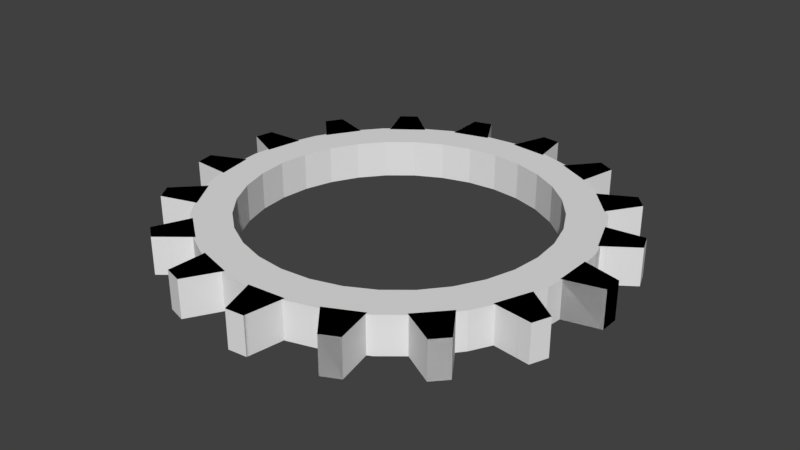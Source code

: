 # Source: gear.blend  (saved by Blender 2.79.0; exported with 4.5.12 LTS)
import bpy
from mathutils import Matrix  # noqa: F401  (used for matrix-valued properties, if any)

bpy.ops.wm.read_factory_settings(use_empty=True)
scene = bpy.context.scene
scene.name = 'Scene'

# ---- collections
col_collection_1 = bpy.data.collections.new('Collection 1'); scene.collection.children.link(col_collection_1)

# ---- world
world_world = bpy.data.worlds.new('World'); scene.world = world_world
world_world.color = (0.05088, 0.05088, 0.05088)
world_world.use_sun_shadow = False
world_world.sun_shadow_jitter_overblur = 0.0
world_world.cycles.sampling_method = 'MANUAL'

# ---- meshes
me_cube_001 = bpy.data.meshes.new('Cube.001')
me_cube_001.from_pydata([(-100.0, -100.0, -100.0), (-100.0, -100.0, 100.0), (-100.0, 100.0, -100.0), (-100.0, 100.0, 100.0), (100.0, -50.0, -100.0), (100.0, -50.0, 100.0), (100.0, 50.0, -100.0), (100.0, 50.0, 100.0), (-202.3, -447.3, -100.0), (-202.3, -447.3, 100.0), (-130.1, -260.8, -100.0), (-130.1, -260.8, 100.0), (2.255, -472.9, -100.0), (2.255, -472.9, 100.0), (38.38, -379.6, -100.0), (38.38, -379.6, 100.0), (-423.1, -734.1, -100.0), (-423.1, -734.1, 100.0), (-288.4, -586.3, -100.0), (-288.4, -586.3, 100.0), (-241.7, -831.9, -100.0), (-241.7, -831.9, 100.0), (-174.3, -758.0, -100.0), (-174.3, -758.0, 100.0), (-732.7, -921.8, -100.0), (-732.7, -921.8, 100.0), (-553.7, -832.7, -100.0), (-553.7, -832.7, 100.0), (-598.8, -1079.0, -100.0), (-598.8, -1079.0, 100.0), (-509.3, -1034.0, -100.0), (-509.3, -1034.0, 100.0), (-1089.0, -985.0, -100.0), (-1089.0, -985.0, 100.0), (-890.0, -966.6, -100.0), (-890.0, -966.6, 100.0), (-1021.0, -1180.0, -100.0), (-1021.0, -1180.0, 100.0), (-921.3, -1170.0, -100.0), (-921.3, -1170.0, 100.0), (-1444.0, -915.2, -100.0), (-1444.0, -915.2, 100.0), (-1252.0, -970.0, -100.0), (-1252.0, -970.0, 100.0), (-1451.0, -1121.0, -100.0), (-1451.0, -1121.0, 100.0), (-1355.0, -1149.0, -100.0), (-1355.0, -1149.0, 100.0), (-1750.0, -721.8, -100.0), (-1750.0, -721.8, 100.0), (-1591.0, -842.3, -100.0), (-1591.0, -842.3, 100.0), (-1831.0, -911.5, -100.0), (-1831.0, -911.5, 100.0), (-1751.0, -971.8, -100.0), (-1751.0, -971.8, 100.0), (-1966.0, -430.9, -100.0), (-1966.0, -430.9, 100.0), (-1861.0, -600.9, -100.0), (-1861.0, -600.9, 100.0), (-2110.0, -578.7, -100.0), (-2110.0, -578.7, 100.0), (-2057.0, -663.7, -100.0), (-2057.0, -663.7, 100.0), (-2062.0, -81.78, -100.0), (-2062.0, -81.78, 100.0), (-2025.0, -278.4, -100.0), (-2025.0, -278.4, 100.0), (-2249.0, -167.7, -100.0), (-2249.0, -167.7, 100.0), (-2231.0, -266.0, -100.0), (-2231.0, -266.0, 100.0), (-2025.0, 278.4, -100.0), (-2025.0, 278.4, 100.0), (-2062.0, 81.78, -100.0), (-2062.0, 81.78, 100.0), (-2231.0, 266.0, -100.0), (-2231.0, 266.0, 100.0), (-2249.0, 167.7, -100.0), (-2249.0, 167.7, 100.0), (-1861.0, 600.9, -100.0), (-1861.0, 600.9, 100.0), (-1966.0, 430.9, -100.0), (-1966.0, 430.9, 100.0), (-2057.0, 663.7, -100.0), (-2057.0, 663.7, 100.0), (-2110.0, 578.7, -100.0), (-2110.0, 578.7, 100.0), (-1591.0, 842.3, -100.0), (-1591.0, 842.3, 100.0), (-1750.0, 721.8, -100.0), (-1750.0, 721.8, 100.0), (-1751.0, 971.8, -100.0), (-1751.0, 971.8, 100.0), (-1831.0, 911.5, -100.0), (-1831.0, 911.5, 100.0), (-1252.0, 970.0, -100.0), (-1252.0, 970.0, 100.0), (-1444.0, 915.2, -100.0), (-1444.0, 915.2, 100.0), (-1355.0, 1149.0, -100.0), (-1355.0, 1149.0, 100.0), (-1451.0, 1121.0, -100.0), (-1451.0, 1121.0, 100.0), (-890.0, 966.6, -100.0), (-890.0, 966.6, 100.0), (-1089.0, 985.0, -100.0), (-1089.0, 985.0, 100.0), (-921.3, 1170.0, -100.0), (-921.3, 1170.0, 100.0), (-1021.0, 1180.0, -100.0), (-1021.0, 1180.0, 100.0), (-553.7, 832.7, -100.0), (-553.7, 832.7, 100.0), (-732.7, 921.8, -100.0), (-732.7, 921.8, 100.0), (-509.3, 1034.0, -100.0), (-509.3, 1034.0, 100.0), (-598.8, 1079.0, -100.0), (-598.8, 1079.0, 100.0), (-288.4, 586.3, -100.0), (-288.4, 586.3, 100.0), (-423.1, 734.1, -100.0), (-423.1, 734.1, 100.0), (-174.3, 758.0, -100.0), (-174.3, 758.0, 100.0), (-241.7, 831.9, -100.0), (-241.7, 831.9, 100.0), (-130.1, 260.8, -100.0), (-130.1, 260.8, 100.0), (-202.3, 447.3, -100.0), (-202.3, 447.3, 100.0), (38.38, 379.6, -100.0), (38.38, 379.6, 100.0), (2.255, 472.9, -100.0), (2.255, 472.9, 100.0), (-100.0, -100.0, -100.0), (-100.0, -100.0, 100.0), (-100.0, 100.0, -100.0), (-100.0, 100.0, 100.0), (100.0, -50.0, -100.0), (100.0, -50.0, 100.0), (100.0, 50.0, -100.0), (100.0, 50.0, 100.0)], [], [(0, 1, 3, 2), (2, 3, 7, 6), (6, 7, 5, 4), (4, 5, 1, 0), (2, 6, 4, 0), (7, 3, 1, 5), (8, 9, 11, 10), (10, 11, 15, 14), (14, 15, 13, 12), (12, 13, 9, 8), (10, 14, 12, 8), (15, 11, 9, 13), (16, 17, 19, 18), (18, 19, 23, 22), (22, 23, 21, 20), (20, 21, 17, 16), (18, 22, 20, 16), (23, 19, 17, 21), (24, 25, 27, 26), (26, 27, 31, 30), (30, 31, 29, 28), (28, 29, 25, 24), (26, 30, 28, 24), (31, 27, 25, 29), (32, 33, 35, 34), (34, 35, 39, 38), (38, 39, 37, 36), (36, 37, 33, 32), (34, 38, 36, 32), (39, 35, 33, 37), (40, 41, 43, 42), (42, 43, 47, 46), (46, 47, 45, 44), (44, 45, 41, 40), (42, 46, 44, 40), (47, 43, 41, 45), (48, 49, 51, 50), (50, 51, 55, 54), (54, 55, 53, 52), (52, 53, 49, 48), (50, 54, 52, 48), (55, 51, 49, 53), (56, 57, 59, 58), (58, 59, 63, 62), (62, 63, 61, 60), (60, 61, 57, 56), (58, 62, 60, 56), (63, 59, 57, 61), (64, 65, 67, 66), (66, 67, 71, 70), (70, 71, 69, 68), (68, 69, 65, 64), (66, 70, 68, 64), (71, 67, 65, 69), (72, 73, 75, 74), (74, 75, 79, 78), (78, 79, 77, 76), (76, 77, 73, 72), (74, 78, 76, 72), (79, 75, 73, 77), (80, 81, 83, 82), (82, 83, 87, 86), (86, 87, 85, 84), (84, 85, 81, 80), (82, 86, 84, 80), (87, 83, 81, 85), (88, 89, 91, 90), (90, 91, 95, 94), (94, 95, 93, 92), (92, 93, 89, 88), (90, 94, 92, 88), (95, 91, 89, 93), (96, 97, 99, 98), (98, 99, 103, 102), (102, 103, 101, 100), (100, 101, 97, 96), (98, 102, 100, 96), (103, 99, 97, 101), (104, 105, 107, 106), (106, 107, 111, 110), (110, 111, 109, 108), (108, 109, 105, 104), (106, 110, 108, 104), (111, 107, 105, 109), (112, 113, 115, 114), (114, 115, 119, 118), (118, 119, 117, 116), (116, 117, 113, 112), (114, 118, 116, 112), (119, 115, 113, 117), (120, 121, 123, 122), (122, 123, 127, 126), (126, 127, 125, 124), (124, 125, 121, 120), (122, 126, 124, 120), (127, 123, 121, 125), (128, 129, 131, 130), (130, 131, 135, 134), (134, 135, 133, 132), (132, 133, 129, 128), (130, 134, 132, 128), (135, 131, 129, 133), (136, 137, 139, 138), (138, 139, 143, 142), (142, 143, 141, 140), (140, 141, 137, 136), (138, 142, 140, 136), (143, 139, 137, 141)])
me_cube_001.use_remesh_preserve_volume = False
me_cube_001.use_remesh_preserve_attributes = False
me_cube_001.use_mirror_vertex_groups = False
me_cube_001.update()
me_cylinder_001 = bpy.data.meshes.new('Cylinder.001')
me_cylinder_001.from_pydata([(9.8, -1.0, -10.0), (9.8, -1.0, 10.0), (9.8, 1.0, -10.0), (9.8, 1.0, 10.0), (11.8, -0.5, -10.0), (11.8, -0.5, 10.0), (11.8, 0.5, -10.0), (11.8, 0.5, 10.0), (8.777, -4.473, -10.0), (8.777, -4.473, 10.0), (9.499, -2.608, -10.0), (9.499, -2.608, 10.0), (10.82, -4.729, -10.0), (10.82, -4.729, 10.0), (11.18, -3.796, -10.0), (11.18, -3.796, 10.0), (6.569, -7.341, -10.0), (6.569, -7.341, 10.0), (7.916, -5.863, -10.0), (7.916, -5.863, 10.0), (8.383, -8.319, -10.0), (8.383, -8.319, 10.0), (9.057, -7.58, -10.0), (9.057, -7.58, 10.0), (3.473, -9.218, -10.0), (3.473, -9.218, 10.0), (5.263, -8.327, -10.0), (5.263, -8.327, 10.0), (4.812, -10.79, -10.0), (4.812, -10.79, 10.0), (5.707, -10.34, -10.0), (5.707, -10.34, 10.0), (-0.09151, -9.85, -10.0), (-0.09151, -9.85, 10.0), (1.9, -9.666, -10.0), (1.9, -9.666, 10.0), (0.5909, -11.8, -10.0), (0.5909, -11.8, 10.0), (1.587, -11.7, -10.0), (1.587, -11.7, 10.0), (-3.644, -9.152, -10.0), (-3.644, -9.152, 10.0), (-1.72, -9.7, -10.0), (-1.72, -9.7, 10.0), (-3.71, -11.21, -10.0), (-3.71, -11.21, 10.0), (-2.748, -11.49, -10.0), (-2.748, -11.49, 10.0), (-6.704, -7.218, -10.0), (-6.704, -7.218, 10.0), (-5.108, -8.423, -10.0), (-5.108, -8.423, 10.0), (-7.51, -9.115, -10.0), (-7.51, -9.115, 10.0), (-6.712, -9.718, -10.0), (-6.712, -9.718, 10.0), (-8.859, -4.309, -10.0), (-8.859, -4.309, 10.0), (-7.806, -6.009, -10.0), (-7.806, -6.009, 10.0), (-10.3, -5.787, -10.0), (-10.3, -5.787, 10.0), (-9.769, -6.637, -10.0), (-9.769, -6.637, 10.0), (-9.817, -0.8178, -10.0), (-9.817, -0.8178, 10.0), (-9.449, -2.784, -10.0), (-9.449, -2.784, 10.0), (-11.69, -1.677, -10.0), (-11.69, -1.677, 10.0), (-11.51, -2.66, -10.0), (-11.51, -2.66, 10.0), (-9.449, 2.784, -10.0), (-9.449, 2.784, 10.0), (-9.817, 0.8178, -10.0), (-9.817, 0.8178, 10.0), (-11.51, 2.66, -10.0), (-11.51, 2.66, 10.0), (-11.69, 1.677, -10.0), (-11.69, 1.677, 10.0), (-7.806, 6.009, -10.0), (-7.806, 6.009, 10.0), (-8.859, 4.309, -10.0), (-8.859, 4.309, 10.0), (-9.769, 6.637, -10.0), (-9.769, 6.637, 10.0), (-10.3, 5.787, -10.0), (-10.3, 5.787, 10.0), (-5.108, 8.423, -10.0), (-5.108, 8.423, 10.0), (-6.704, 7.218, -10.0), (-6.704, 7.218, 10.0), (-6.712, 9.718, -10.0), (-6.712, 9.718, 10.0), (-7.51, 9.115, -10.0), (-7.51, 9.115, 10.0), (-1.72, 9.7, -10.0), (-1.72, 9.7, 10.0), (-3.644, 9.152, -10.0), (-3.644, 9.152, 10.0), (-2.748, 11.49, -10.0), (-2.748, 11.49, 10.0), (-3.71, 11.21, -10.0), (-3.71, 11.21, 10.0), (1.9, 9.666, -10.0), (1.9, 9.666, 10.0), (-0.0915, 9.85, -10.0), (-0.0915, 9.85, 10.0), (1.587, 11.7, -10.0), (1.587, 11.7, 10.0), (0.5909, 11.8, -10.0), (0.5909, 11.8, 10.0), (5.263, 8.327, -10.0), (5.263, 8.327, 10.0), (3.473, 9.218, -10.0), (3.473, 9.218, 10.0), (5.707, 10.34, -10.0), (5.707, 10.34, 10.0), (4.812, 10.79, -10.0), (4.812, 10.79, 10.0), (7.916, 5.863, -10.0), (7.916, 5.863, 10.0), (6.569, 7.341, -10.0), (6.569, 7.341, 10.0), (9.057, 7.58, -10.0), (9.057, 7.58, 10.0), (8.383, 8.319, -10.0), (8.383, 8.319, 10.0), (9.499, 2.608, -10.0), (9.499, 2.608, 10.0), (8.777, 4.473, -10.0), (8.777, 4.473, 10.0), (11.18, 3.796, -10.0), (11.18, 3.796, 10.0), (10.82, 4.729, -10.0), (10.82, 4.729, 10.0), (9.8, -1.0, -10.0), (9.8, -1.0, 10.0), (9.8, 1.0, -10.0), (9.8, 1.0, 10.0), (11.8, -0.5, -10.0), (11.8, -0.5, 10.0), (11.8, 0.5, -10.0), (11.8, 0.5, 10.0), (0.0, 10.0, -10.0), (0.0, 10.0, 10.0), (1.951, 9.808, -10.0), (1.951, 9.808, 10.0), (3.827, 9.239, -10.0), (3.827, 9.239, 10.0), (5.556, 8.315, -10.0), (5.556, 8.315, 10.0), (7.071, 7.071, -10.0), (7.071, 7.071, 10.0), (8.315, 5.556, -10.0), (8.315, 5.556, 10.0), (9.239, 3.827, -10.0), (9.239, 3.827, 10.0), (9.808, 1.951, -10.0), (9.808, 1.951, 10.0), (10.0, 7.55e-07, -10.0), (10.0, 7.55e-07, 10.0), (9.808, -1.951, -10.0), (9.808, -1.951, 10.0), (9.239, -3.827, -10.0), (9.239, -3.827, 10.0), (8.315, -5.556, -10.0), (8.315, -5.556, 10.0), (7.071, -7.071, -10.0), (7.071, -7.071, 10.0), (5.556, -8.315, -10.0), (5.556, -8.315, 10.0), (3.827, -9.239, -10.0), (3.827, -9.239, 10.0), (1.951, -9.808, -10.0), (1.951, -9.808, 10.0), (-3.258e-06, -10.0, -10.0), (-3.258e-06, -10.0, 10.0), (-1.951, -9.808, -10.0), (-1.951, -9.808, 10.0), (-3.827, -9.239, -10.0), (-3.827, -9.239, 10.0), (-5.556, -8.315, -10.0), (-5.556, -8.315, 10.0), (-7.071, -7.071, -10.0), (-7.071, -7.071, 10.0), (-8.315, -5.556, -10.0), (-8.315, -5.556, 10.0), (-9.239, -3.827, -10.0), (-9.239, -3.827, 10.0), (-9.808, -1.951, -10.0), (-9.808, -1.951, 10.0), (-10.0, 9.656e-06, -10.0), (-10.0, 9.656e-06, 10.0), (-9.808, 1.951, -10.0), (-9.808, 1.951, 10.0), (-9.239, 3.827, -10.0), (-9.239, 3.827, 10.0), (-8.315, 5.556, -10.0), (-8.315, 5.556, 10.0), (-7.071, 7.071, -10.0), (-7.071, 7.071, 10.0), (-5.556, 8.315, -10.0), (-5.556, 8.315, 10.0), (-3.827, 9.239, -10.0), (-3.827, 9.239, 10.0), (-1.951, 9.808, -10.0), (-1.951, 9.808, 10.0), (6.652, -4.445, 10.0), (6.652, -4.445, -10.0), (0.0, 8.0, 10.0), (0.0, 8.0, -10.0), (-1.561, 7.846, 10.0), (-1.561, 7.846, -10.0), (-3.061, 7.391, 10.0), (-3.061, 7.391, -10.0), (-7.391, -3.061, 10.0), (-7.391, -3.061, -10.0), (-6.652, -4.445, 10.0), (-6.652, -4.445, -10.0), (-7.846, -1.561, 10.0), (-7.846, -1.561, -10.0), (-5.657, -5.657, 10.0), (-5.657, -5.657, -10.0), (-1.561, -7.846, 10.0), (-1.561, -7.846, -10.0), (-2.607e-06, -8.0, 10.0), (-2.607e-06, -8.0, -10.0), (-3.061, -7.391, 10.0), (-3.061, -7.391, -10.0), (7.846, 1.561, 10.0), (7.846, 1.561, -10.0), (4.445, 6.652, 10.0), (4.445, 6.652, -10.0), (8.0, 6.04e-07, 10.0), (8.0, 6.04e-07, -10.0), (7.391, 3.061, 10.0), (7.391, 3.061, -10.0), (1.561, -7.846, 10.0), (1.561, -7.846, -10.0), (-5.657, 5.657, 10.0), (-5.657, 5.657, -10.0), (-4.445, 6.652, 10.0), (-4.445, 6.652, -10.0), (-6.652, 4.445, 10.0), (-6.652, 4.445, -10.0), (7.846, -1.561, 10.0), (7.846, -1.561, -10.0), (4.445, -6.652, 10.0), (4.445, -6.652, -10.0), (5.657, -5.657, 10.0), (5.657, -5.657, -10.0), (7.391, -3.061, 10.0), (7.391, -3.061, -10.0), (-8.0, 7.725e-06, 10.0), (-8.0, 7.725e-06, -10.0), (-4.445, -6.652, 10.0), (-4.445, -6.652, -10.0), (-7.846, 1.561, 10.0), (-7.846, 1.561, -10.0), (5.657, 5.657, 10.0), (5.657, 5.657, -10.0), (3.061, -7.391, 10.0), (3.061, -7.391, -10.0), (6.652, 4.445, 10.0), (6.652, 4.445, -10.0), (-7.391, 3.061, 10.0), (-7.391, 3.061, -10.0), (3.061, 7.391, 10.0), (3.061, 7.391, -10.0), (1.561, 7.846, 10.0), (1.561, 7.846, -10.0), (1.877, -9.815, 10.0), (1.807, -9.675, 10.0), (-0.04045, -9.996, 10.0), (3.56, -9.32, 10.0), (3.88, -9.016, 10.0), (6.673, -7.398, 10.0), (-5.565, -8.078, -10.0), (7.981, -5.962, -10.0), (7.981, -5.962, 10.0), (5.292, -8.456, 10.0), (7.033, -6.832, -10.0), (-6.704, -7.372, 10.0), (-6.753, -7.332, 10.0), (-3.648, -9.293, -10.0), (6.673, -7.398, -10.0), (1.877, -9.815, -10.0), (-7.914, -6.044, -10.0), (3.56, -9.32, -10.0), (5.292, -8.456, -10.0), (-7.914, -6.044, 10.0), (-1.791, -9.824, -10.0), (-1.791, -9.824, 10.0), (-3.648, -9.293, 10.0), (-3.582, -9.313, 10.0), (-2.043, -9.608, 10.0), (-2.043, -9.608, -10.0), (-1.918, -9.643, -10.0), (-6.753, -7.332, -10.0), (-5.565, -8.078, 10.0), (-5.454, -8.162, 10.0), (-5.205, -8.502, 10.0), (-0.04045, -9.996, -10.0), (-5.205, -8.502, -10.0), (0.01952, -9.973, -10.0), (9.91, 0.9178, 10.0), (9.904, -0.974, 10.0), (9.904, 0.974, 10.0), (9.904, -0.974, -10.0), (9.904, 0.974, -10.0), (9.91, -0.9178, 10.0), (9.904, -0.974, 10.0), (9.904, -0.974, -10.0), (9.904, 0.974, -10.0), (9.904, 0.974, 10.0), (9.589, -2.671, -10.0), (9.589, -2.671, 10.0), (9.8, 7.399e-07, -10.0), (9.8, 7.399e-07, 10.0), (8.886, -4.486, -10.0), (8.886, -4.486, 10.0), (9.109, -3.616, 10.0), (9.006, -3.883, -10.0), (9.8, 7.399e-07, -10.0), (9.8, 7.399e-07, 10.0), (-8.91, -4.441, 10.0), (-8.153, -5.448, -10.0), (-8.229, -5.325, -10.0), (-9.612, -1.912, 10.0), (-9.557, -2.777, 10.0), (-9.91, -0.9187, 10.0), (-8.938, -4.39, -10.0), (-8.938, -4.39, 10.0), (-9.557, 2.777, 10.0), (-9.586, 2.053, 10.0), (-9.557, 2.777, -10.0), (-9.612, 1.912, -10.0), (-9.915, 0.8628, 10.0), (-9.915, 0.8628, -10.0), (-9.557, -2.777, -10.0), (-9.915, -0.8628, -10.0), (-9.915, -0.8628, 10.0), (9.589, 2.671, -10.0), (9.589, 2.671, 10.0), (8.886, 4.486, 10.0), (9.006, 3.883, 10.0), (7.944, 6.008, 10.0), (7.981, 5.962, 10.0), (8.886, 4.486, -10.0), (7.981, 5.962, -10.0), (9.006, 3.883, -10.0), (6.673, 7.398, 10.0), (7.033, 6.832, 10.0), (6.673, 7.398, -10.0), (7.033, 6.832, -10.0), (-5.267, 8.469, 10.0), (-6.753, 7.332, 10.0), (-5.454, 8.162, -10.0), (-5.565, 8.078, -10.0), (3.65, 9.13, -10.0), (-6.753, 7.332, -10.0), (-7.914, 6.044, -10.0), (-7.914, 6.044, 10.0), (-8.229, 5.325, 10.0), (-8.938, 4.39, 10.0), (-7.953, 5.996, 10.0), (-8.938, 4.39, -10.0), (-5.205, 8.502, 10.0), (-5.205, 8.502, -10.0), (-1.807, 9.675, -10.0), (-2.043, 9.608, 10.0), (3.56, 9.32, -10.0), (3.56, 9.32, 10.0), (0.0, 9.842, 10.0), (5.292, 8.456, 10.0), (1.807, 9.675, -10.0), (5.292, 8.456, -10.0), (5.234, 8.487, 10.0), (-3.648, 9.293, 10.0), (-1.873, 9.816, 10.0), (-3.648, 9.293, -10.0), (-1.791, 9.824, -10.0), (1.877, 9.815, 10.0), (1.877, 9.815, -10.0), (-1.791, 9.824, 10.0), (1.804, 9.822, 10.0), (-0.04045, 9.996, 10.0), (-0.04045, 9.996, -10.0), (0.1227, -9.831, -10.0), (-7.914, -6.044, -10.0), (3.56, 9.32, -10.0), (-9.915, -0.8628, -10.0), (3.56, 9.32, 10.0), (-7.914, -6.044, 10.0), (-9.915, -0.8628, 10.0), (-3.207e-06, -9.842, 10.0), (5.234, 8.487, -10.0), (-8.91, -4.441, -10.0), (1.887, 9.749, -10.0), (1.877, -9.815, -10.0), (-8.91, -4.441, 10.0), (1.877, 9.815, 10.0), (5.234, 8.487, 10.0), (1.887, -9.749, 10.0), (-9.586, 2.053, 10.0), (3.65, 9.13, -10.0), (-9.557, -2.777, -10.0), (6.673, 7.398, -10.0), (-9.915, 0.8628, -10.0), (6.673, 7.398, 10.0), (-9.557, -2.777, 10.0), (3.759, 9.076, 10.0), (-9.915, 0.8628, 10.0), (9.8, 7.399e-07, -10.0), (7.944, 6.008, -10.0), (-9.91, -0.9187, -10.0), (3.56, 9.32, -10.0), (-0.04045, -9.996, -10.0), (-9.91, -0.9187, 10.0), (3.56, 9.32, 10.0), (7.944, 6.008, 10.0), (-0.07568, -9.896, 10.0), (9.8, 7.399e-07, 10.0), (-1.807, -9.675, -10.0), (-9.91, 0.9187, -10.0), (8.886, 4.486, -10.0), (-9.557, 2.777, -10.0), (9.904, 0.974, -10.0), (8.886, 4.486, 10.0), (-9.91, 0.9187, 10.0), (-9.557, 2.777, 10.0), (9.904, 0.974, 10.0), (-2.043, -9.608, 10.0), (-8.153, 5.448, -10.0), (9.573, 2.725, -10.0), (-9.557, 2.777, -10.0), (5.292, 8.456, -10.0), (-1.791, -9.824, -10.0), (-9.557, 2.777, 10.0), (5.292, 8.456, 10.0), (9.573, 2.725, 10.0), (-8.153, 5.448, 10.0), (-1.791, -9.824, 10.0), (6.937, 6.937, -10.0), (-8.938, 4.39, -10.0), (9.904, 0.974, -10.0), (-8.938, 4.39, -10.0), (9.904, -0.974, -10.0), (-8.938, 4.39, 10.0), (9.91, 0.9178, 10.0), (-8.938, 4.39, 10.0), (7.033, 6.832, 10.0), (9.904, -0.974, 10.0), (9.056, -3.751, -10.0), (-7.953, 5.996, -10.0), (9.91, -0.9178, -10.0), (6.673, 7.398, -10.0), (-3.648, -9.293, -10.0), (-7.953, 5.996, 10.0), (6.673, 7.398, 10.0), (9.904, -0.974, 10.0), (-3.648, -9.293, 10.0), (9.056, -3.751, 10.0), (-5.454, -8.162, -10.0), (-6.753, 7.332, -10.0), (9.589, -2.671, -10.0), (-7.914, 6.044, -10.0), (9.589, -2.671, -10.0), (-6.753, 7.332, 10.0), (9.573, -2.725, 10.0), (-7.914, 6.044, 10.0), (9.589, -2.671, 10.0), (-5.565, -8.078, 10.0), (-5.267, 8.469, -10.0), (8.914, -4.434, -10.0), (7.981, 5.962, -10.0), (-5.205, -8.502, -10.0), (-5.267, 8.469, 10.0), (7.981, 5.962, 10.0), (8.886, -4.486, 10.0), (-5.454, 8.162, 10.0), (-5.205, -8.502, 10.0), (9.006, 3.883, -10.0), (-3.648, 9.293, -10.0), (7.944, -6.008, -10.0), (-6.753, 7.332, -10.0), (8.886, -4.486, -10.0), (-3.648, 9.293, 10.0), (7.944, -6.008, 10.0), (-6.753, 7.332, 10.0), (9.056, 3.751, 10.0), (8.886, -4.486, 10.0), (7.033, -6.832, -10.0), (-1.873, 9.816, -10.0), (6.673, -7.398, -10.0), (8.886, 4.486, -10.0), (-6.753, -7.332, -10.0), (-0.04045, 9.996, 10.0), (8.886, 4.486, 10.0), (6.673, -7.398, 10.0), (-6.753, -7.332, 10.0), (6.937, -6.937, 10.0), (-8.081, -5.565, -10.0), (5.234, -8.487, -10.0), (-5.205, 8.502, -10.0), (7.981, -5.962, -10.0), (5.234, -8.487, 10.0), (-5.205, 8.502, 10.0), (7.981, -5.962, 10.0), (-8.153, -5.448, 10.0), (-1.918, 9.643, -10.0), (3.56, -9.32, -10.0), (9.589, 2.671, -10.0), (-7.914, -6.044, -10.0), (9.589, 2.671, 10.0), (3.56, -9.32, 10.0), (-1.918, 9.643, 10.0), (-7.914, -6.044, 10.0), (9.8, 7.399e-07, -10.0), (0.04032, -9.996, -10.0), (-3.648, 9.293, -10.0), (6.673, -7.398, -10.0), (0.04032, -9.996, 10.0), (-3.648, 9.293, 10.0), (9.8, 7.399e-07, 10.0), (6.673, -7.398, 10.0), (3.759, -9.076, -10.0), (-0.04045, -9.996, -10.0), (9.904, 0.974, -10.0), (-8.938, -4.39, -10.0), (9.904, 0.974, 10.0), (-1.791, -9.824, 10.0), (-8.938, -4.39, 10.0), (3.759, -9.076, 10.0), (-3.582, -9.313, -10.0), (-1.791, 9.824, -10.0), (5.292, -8.456, -10.0), (-3.582, -9.313, 10.0), (-1.791, 9.824, 10.0), (5.292, -8.456, 10.0), (-9.612, -1.912, 10.0), (0.0, 9.842, -10.0), (-5.205, -8.502, -10.0), (9.904, -0.974, -10.0), (-9.557, -2.777, -10.0), (9.904, -0.974, 10.0), (-5.205, -8.502, 10.0), (0.1228, 9.831, 10.0), (-9.557, -2.777, 10.0), (1.804, 9.822, -10.0), (1.804, 9.822, 10.0), (-6.704, -7.372, -10.0), (-0.04045, 9.996, -10.0), (3.56, -9.32, -10.0), (-6.704, -7.372, 10.0), (-0.07569, 9.896, 10.0), (3.56, -9.32, 10.0)], [(35, 273), (33, 177), (177, 274), (173, 275), (173, 276), (27, 173), (25, 173), (17, 277), (27, 276), (25, 276), (49, 283), (273, 33), (40, 285), (16, 286), (24, 289), (289, 275), (25, 275), (43, 179), (179, 293), (41, 295), (48, 299), (17, 169), (19, 169), (183, 302), (51, 183), (274, 303), (32, 303), (33, 274), (178, 292), (40, 178), (178, 298), (42, 178), (178, 297), (172, 289), (176, 303), (176, 305), (182, 304), (50, 182), (182, 278), (48, 182), (3, 161), (161, 306), (161, 307), (3, 306), (308, 306), (1, 307), (307, 309), (160, 310), (137, 311), (311, 312), (137, 312), (312, 313), (161, 315), (161, 311), (160, 314), (9, 321), (9, 165), (11, 165), (165, 317), (165, 322), (164, 316), (164, 323), (9, 322), (11, 322), (59, 187), (57, 187), (187, 291), (186, 288), (186, 327), (58, 186), (186, 328), (56, 186), (191, 330), (56, 332), (57, 333), (195, 334), (73, 195), (75, 195), (195, 335), (57, 326), (194, 336), (194, 337), (190, 340), (65, 331), (128, 343), (157, 345), (121, 347), (120, 350), (156, 349), (130, 156), (156, 351), (128, 156), (123, 153), (153, 352), (152, 354), (122, 152), (120, 152), (152, 355), (89, 203), (91, 203), (203, 357), (202, 361), (202, 358), (202, 359), (80, 362), (199, 365), (81, 366), (198, 367), (80, 198), (82, 198), (73, 334), (334, 336), (72, 336), (89, 368), (89, 356), (113, 375), (112, 377), (113, 149), (149, 373), (115, 149), (99, 207), (97, 207), (207, 371), (207, 379), (207, 380), (113, 378), (148, 372), (114, 148), (112, 148), (148, 360), (206, 381), (206, 370), (384, 104), (97, 385), (382, 385), (97, 380), (380, 385), (105, 386), (145, 387), (144, 388), (106, 144)], [(0, 1, 325, 3, 2, 324), (2, 3, 308, 310), (6, 7, 5, 4), (4, 5, 453, 1, 0, 448), (2, 160, 0, 414), (7, 432, 3, 423, 1, 453, 5), (8, 9, 463, 11, 10, 323), (10, 316, 317, 11, 472, 15, 14, 468), (14, 15, 13, 12), (12, 13, 492, 9, 8, 487), (10, 164, 8, 454), (15, 472, 11, 463, 9, 492, 13), (16, 17, 19, 18, 282), (18, 279, 280, 19, 509, 23, 22, 506), (22, 23, 21, 20), (20, 21, 526, 17, 16, 522), (18, 506, 22, 20, 522, 16, 168, 279), (23, 509, 19, 502, 17, 526, 21), (24, 25, 534, 27, 26), (26, 290, 281, 27, 540, 31, 30, 537), (30, 31, 29, 28), (28, 29, 557, 25, 24, 554), (26, 537, 30, 28, 554, 24, 172, 290), (31, 540, 27, 534, 25, 557, 29), (32, 33, 396, 35, 34), (34, 287, 272, 35, 404, 39, 38, 400), (38, 39, 37, 36), (36, 37, 274, 422, 33, 32, 418), (34, 400, 38, 36, 418, 32, 389), (39, 404, 35, 396, 33, 422, 274, 37), (40, 41, 296, 43, 42, 298, 297), (42, 292, 293, 43, 443, 47, 46, 438), (46, 47, 45, 44), (44, 45, 462, 41, 40, 458), (42, 438, 46, 44, 458, 40, 424), (47, 443, 43, 433, 41, 462, 45), (48, 49, 300, 301, 51, 50, 278), (50, 304, 302, 51, 482, 55, 54, 477), (54, 55, 53, 52), (52, 53, 501, 49, 48, 497), (50, 477, 54, 52, 497, 48, 464), (55, 482, 51, 473, 49, 501, 53), (56, 57, 59, 58, 327, 328), (58, 288, 291, 59, 518, 63, 62, 514), (62, 63, 61, 60), (60, 61, 533, 57, 56, 530), (58, 514, 62, 60, 530, 56, 503), (63, 518, 59, 510, 57, 533, 61), (64, 65, 329, 67, 66), (66, 340, 330, 67, 549, 71, 70, 545), (70, 71, 69, 68), (68, 69, 395, 65, 64, 392), (71, 549, 67, 541, 65, 395, 69), (72, 73, 335, 75, 74, 337), (74, 339, 338, 75, 413, 79, 78, 409), (78, 79, 77, 76), (76, 77, 431, 73, 72, 427), (79, 413, 75, 405, 73, 431, 77), (80, 81, 364, 83, 82), (82, 367, 365, 83, 451, 87, 86, 447), (86, 87, 85, 84), (84, 85, 471, 81, 80, 467), (82, 447, 86, 84, 467, 80, 434), (87, 451, 83, 442, 81, 471, 85), (88, 89, 91, 90, 359, 358), (90, 91, 357, 361), (94, 95, 93, 92), (92, 93, 508, 89, 88, 505), (95, 490, 91, 481, 89, 508, 93), (96, 97, 371, 99, 98, 370), (98, 381, 379, 99, 524, 103, 102, 521), (102, 103, 101, 100), (100, 101, 539, 97, 96, 536), (98, 206, 96, 511), (103, 524, 99, 517, 97, 539, 101), (104, 105, 548, 107, 106, 376), (106, 388, 387, 107, 556, 111, 110, 553), (110, 111, 109, 108), (108, 109, 402, 105, 104, 399), (106, 553, 110, 108, 399, 104, 542), (111, 556, 107, 548, 105, 402, 109), (112, 113, 115, 114, 360), (114, 372, 373, 115, 420, 119, 118, 417), (118, 119, 117, 116), (116, 117, 440, 113, 112, 437), (114, 417, 118, 116, 437, 112, 406), (119, 420, 115, 412, 113, 440, 117), (120, 121, 353, 123, 122, 355), (122, 354, 352, 123, 460, 127, 126, 457), (126, 127, 125, 124), (124, 125, 479, 121, 120, 476), (122, 457, 126, 124, 476, 120, 444), (127, 460, 123, 452, 121, 479, 125), (128, 129, 491, 131, 130, 351), (130, 349, 345, 131, 499, 135, 134, 496), (134, 135, 133, 132), (132, 133, 515, 129, 128, 513), (130, 496, 134, 132, 513, 128, 483), (135, 499, 131, 491, 129, 515, 133), (136, 137, 319, 139, 138, 318), (138, 139, 315, 314), (142, 143, 141, 140), (140, 141, 546, 137, 136, 544), (138, 160, 136, 519), (143, 531, 139, 525, 137, 546, 141), (144, 145, 386, 383, 384), (146, 147, 393, 149, 148, 391), (148, 149, 378, 375, 377), (150, 151, 410, 153, 152, 408), (152, 350, 348, 155, 154, 415), (154, 155, 429, 157, 156, 426), (156, 157, 344, 343), (158, 159, 450, 161, 160, 446), (160, 161, 461, 163, 162, 456), (162, 163, 470, 165, 164, 466), (164, 165, 321, 320), (166, 167, 489, 169, 280, 279), (168, 169, 277, 286), (170, 171, 507, 173, 281, 290), (172, 173, 516, 175, 174, 512), (174, 175, 523, 177, 272, 287), (176, 177, 532, 179, 178, 528), (178, 285, 294, 181, 180, 535), (180, 181, 547, 183, 182, 543), (182, 299, 284, 185, 184, 552), (184, 185, 394, 187, 186, 390), (186, 187, 326, 333, 332), (188, 189, 411, 191, 190, 407), (190, 341, 342, 193, 192, 416), (192, 193, 430, 195, 338, 339), (194, 195, 439, 197, 196, 436), (196, 197, 449, 199, 198, 445), (198, 362, 363, 201, 200, 455), (200, 201, 469, 203, 202, 465), (202, 203, 356, 368, 369), (147, 383, 105, 374, 107, 145, 498, 207, 488, 205, 368, 478, 203, 469, 201, 363, 81, 364, 83, 199, 449, 197, 439, 195, 430, 193, 254, 258, 266, 244, 240, 242, 214, 212, 210, 270, 268, 232, 260, 264, 236, 230, 234, 325, 319, 139, 161, 450, 159, 344, 129, 346, 131, 157, 429, 155, 348, 121, 353, 153, 410, 151, 375, 403, 149, 393), (204, 205, 488, 207, 206, 484), (206, 207, 498, 145, 144, 494), (144, 550, 146, 391, 148, 397, 150, 408, 152, 415, 154, 426, 156, 435, 158, 446, 160, 318, 324, 235, 231, 237, 265, 261, 233, 269, 271, 211, 213, 215, 243, 241, 245, 267, 259, 255, 192, 339, 425, 194, 436, 196, 445, 198, 455, 200, 465, 202, 474, 204, 484, 206, 494), (247, 246, 234, 235), (251, 250, 208, 209), (209, 208, 252, 253), (259, 258, 254, 255), (231, 230, 236, 237), (235, 234, 230, 231), (265, 264, 260, 261), (211, 210, 212, 213), (225, 224, 226, 227), (245, 244, 266, 267), (227, 226, 238, 239), (213, 212, 214, 215), (261, 260, 232, 233), (257, 256, 228, 229), (161, 319, 137), (233, 232, 268, 269), (249, 248, 250, 251), (243, 242, 240, 241), (267, 266, 258, 259), (263, 262, 248, 249), (223, 222, 256, 257), (217, 216, 218, 219), (271, 270, 210, 211), (237, 236, 264, 265), (255, 254, 220, 221), (253, 252, 246, 247), (229, 228, 224, 225), (215, 214, 242, 243), (269, 268, 270, 271), (239, 238, 262, 263), (221, 220, 216, 217), (241, 240, 244, 245), (192, 255, 221, 217, 219, 223, 257, 229, 225, 227, 239, 263, 249, 251, 209, 253, 247, 235, 324, 318, 136, 160, 456, 162, 466, 164, 475, 166, 279, 18, 282, 168, 495, 170, 290, 504, 172, 512, 174, 287, 34, 32, 176, 528, 178, 535, 180, 543, 182, 552, 184, 390, 186, 398, 188, 407, 190, 416), (219, 218, 222, 223), (363, 362, 198, 199, 366), (366, 199, 459, 363), (107, 387, 388, 106), (59, 291, 288, 58), (297, 298, 42, 424, 40), (43, 296, 41, 433), (32, 34, 389), (112, 360, 114, 406), (115, 113, 412), (35, 272, 287, 34), (32, 34, 287, 520, 176), (168, 282, 18), (18, 279, 485, 168), (318, 160, 136), (287, 272, 177, 176), (287, 176, 520), (80, 82, 434), (83, 364, 81, 442), (99, 379, 381, 98), (290, 172, 26), (24, 527, 26, 172), (290, 281, 173, 172), (290, 172, 504), (186, 332, 333, 189, 188, 398), (333, 326, 187, 401), (136, 313, 160, 138, 529, 142, 140, 544), (313, 136, 160), (67, 330, 340, 66), (0, 309, 160, 2, 428, 6, 4, 448), (160, 309, 0), (123, 352, 354, 122), (314, 315, 139, 531, 143, 142, 529, 138), (310, 308, 3, 432, 7, 6, 428, 2), (64, 341, 190, 66, 545, 70, 68, 392), (72, 194, 74, 409, 78, 76, 427), (278, 50, 464, 48), (51, 301, 300, 49, 473), (323, 10, 454, 8), (96, 382, 206, 98, 521, 102, 100, 536), (348, 350, 152, 153, 347), (347, 153, 421, 348), (131, 345, 349, 130), (75, 335, 73, 405), (75, 338, 339, 74), (370, 98, 511, 96), (99, 371, 97, 517), (279, 280, 169, 168), (168, 485, 279), (27, 281, 290, 26), (355, 122, 444, 120), (123, 353, 121, 452), (279, 168, 18), (16, 493, 18, 168), (128, 351, 130, 483), (164, 320, 321, 165, 480, 167, 166, 475), (339, 338, 195, 194), (339, 194, 425), (88, 369, 202, 90, 486, 94, 92, 505), (11, 317, 316, 10), (67, 329, 65, 541), (24, 26, 527), (19, 280, 279, 18), (318, 138, 519, 136), (139, 319, 137, 525), (43, 293, 292, 42), (286, 277, 169, 500, 171, 170, 495, 168), (294, 285, 178, 179, 295), (295, 179, 538, 294), (342, 341, 190, 191, 331), (331, 191, 419, 342), (376, 106, 542, 104), (144, 384, 383, 147, 146, 550), (383, 386, 145, 551), (319, 325, 1, 161, 137), (325, 234, 246, 252, 208, 250, 248, 262, 238, 226, 224, 228, 256, 222, 218, 216, 220, 254, 193, 342, 65, 329, 191, 411, 189, 333, 401, 187, 394, 185, 284, 49, 300, 301, 183, 547, 181, 294, 41, 296, 179, 532, 177, 523, 175, 516, 173, 507, 171, 500, 169, 489, 167, 480, 165, 470, 163, 461, 161, 1), (179, 296, 41), (294, 538, 179, 41), (183, 301, 300), (183, 300, 49), (284, 555, 183, 49), (191, 329, 67), (67, 329, 65, 191), (191, 65, 342, 419), (328, 327, 58, 503, 56), (59, 57, 510), (361, 357, 91, 490, 95, 94, 486, 90), (8, 320, 164, 10, 468, 14, 12, 487), (164, 320, 8), (148, 377, 375, 151, 150, 397), (375, 378, 149, 403), (284, 299, 182, 183, 283), (283, 183, 555, 284), (202, 369, 368, 205, 204, 474), (368, 356, 203, 478), (51, 302, 304, 50), (324, 2, 414, 0), (3, 325, 1, 423), (16, 282, 18, 493), (19, 17, 502), (153, 353, 121), (348, 421, 153, 121), (157, 131, 346), (157, 346, 129), (157, 129, 344, 441), (319, 161, 139), (199, 83, 364), (199, 364, 81), (199, 81, 363, 459), (145, 107, 374), (145, 374, 105), (383, 551, 145, 105), (83, 365, 367, 82), (91, 89, 481), (156, 343, 344, 159, 158, 435), (344, 157, 441), (115, 373, 372, 114)])
me_cylinder_001.use_remesh_preserve_volume = False
me_cylinder_001.use_remesh_preserve_attributes = False
me_cylinder_001.use_mirror_vertex_groups = False
me_cylinder_001.update()

# ---- objects
ob_cube = bpy.data.objects.new('Cube', me_cube_001)
ob_cylinder = bpy.data.objects.new('Cylinder', me_cylinder_001)

# ---- transforms, parenting, visibility, modifiers, constraints
ob_cube.location = (2.7, 0.0, 0.0)
ob_cube.scale = (0.0025, 0.0025, 0.0025)
ob_cube.lineart.crease_threshold = 0.0
ob_cylinder.location = (0.0, 0.0, 0.0)
ob_cylinder.scale = (0.25, 0.25, 0.025)
ob_cylinder.lock_location = (True, True, True)
ob_cylinder.lineart.crease_threshold = 0.0

# ---- collection membership
col_collection_1.objects.link(ob_cube)
col_collection_1.objects.link(ob_cylinder)

# ---- scene / render settings (as saved in the file)
scene.frame_start = 1; scene.frame_end = 250; scene.frame_set(1)
scene.render.engine = 'BLENDER_EEVEE_NEXT'
scene.render.resolution_percentage = 50
scene.render.dither_intensity = 0.0
scene.cycles.use_denoising = False
scene.cycles.samples = 128
scene.cycles.sampling_pattern = 'TABULATED_SOBOL'
scene.cycles.use_adaptive_sampling = False
scene.cycles.use_light_tree = False
scene.cycles.blur_glossy = 0.0
scene.cycles.sample_clamp_indirect = 0.0
scene.view_settings.view_transform = 'Standard'
scene.unit_settings.scale_length = 0.01
bpy.context.view_layer.update()

# ---- added for rendering (the .blend has no active camera and no usable light): camera, sun
cam_auto = bpy.data.cameras.new('AutoCamera')
cam_auto.lens = 50.0
cam_auto.sensor_width = 36.0
cam_auto.clip_end = 1000.0
ob_auto_camera = bpy.data.objects.new('AutoCamera', cam_auto)
scene.collection.objects.link(ob_auto_camera)
ob_auto_camera.location = (7.72827, -9.25756, 6.17171)
ob_auto_camera.rotation_euler = (1.09748, -7.21219e-08, 0.694738)
scene.camera = ob_auto_camera
light_auto_sun = bpy.data.lights.new('AutoSun', 'SUN')
light_auto_sun.energy = 3.0
light_auto_sun.angle = 0.0523599
ob_auto_sun = bpy.data.objects.new('AutoSun', light_auto_sun)
scene.collection.objects.link(ob_auto_sun)
ob_auto_sun.rotation_euler = (0.872665, 0.174533, 0.523599)
bpy.context.view_layer.update()
